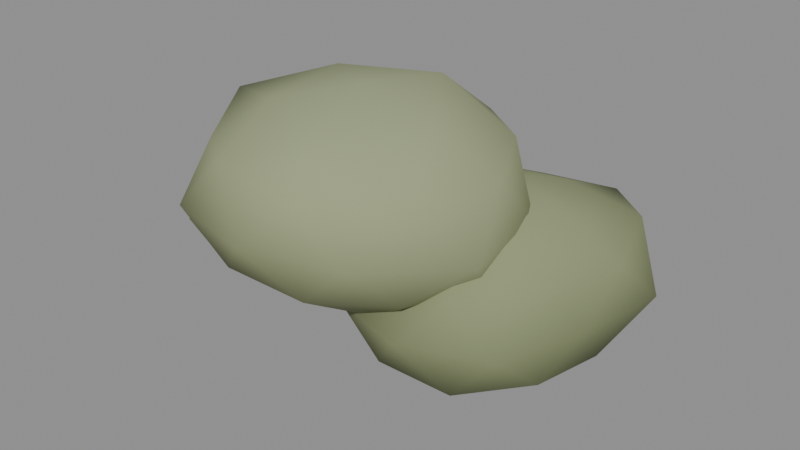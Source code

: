 # Source: bush_native.blend  (saved by Blender 5.1.30; exported with 4.5.12 LTS)
import bpy
from mathutils import Matrix  # noqa: F401  (used for matrix-valued properties, if any)

bpy.ops.wm.read_factory_settings(use_empty=True)
scene = bpy.context.scene
scene.name = 'Scene'

# ---- materials (node trees are filled in below, after node groups)
mat_m_bush_native = bpy.data.materials.new('M_bush_native')

# ---- material node trees
mat_m_bush_native.use_nodes = True; mat_m_bush_native.node_tree.nodes.clear()
_N = mat_m_bush_native.node_tree.nodes; _L = mat_m_bush_native.node_tree.links
n0 = _N.new('ShaderNodeBsdfPrincipled'); n0.name = 'Principled BSDF'; n0.location = (-200, 100)
n0.inputs[2].default_value = 0.88
n0.inputs[13].default_value = 0.15
n1 = _N.new('ShaderNodeOutputMaterial'); n1.name = 'Material Output'; n1.location = (200, 100)
n2 = _N.new('ShaderNodeVertexColor'); n2.name = 'Color Attribute'; n2.location = (0, 0)
n2.layer_name = 'Col'
_L.new(n0.outputs[0], n1.inputs[0])
_L.new(n2.outputs[0], n0.inputs[0])
n1.is_active_output = True

# ---- meshes
me_icosphere = bpy.data.meshes.new('Icosphere')
me_icosphere.from_pydata([(-0.04984, -0.1151, 0.258), (0.3562, -0.3977, 0.4902), (-0.2011, -0.5612, 0.4941), (-0.5359, -0.1151, 0.4953), (-0.1994, 0.326, 0.4959), (0.3491, 0.1627, 0.493), (0.1134, -0.5965, 0.8196), (-0.4422, -0.3882, 0.8057), (-0.4499, 0.1634, 0.8088), (0.1118, 0.3617, 0.818), (0.4841, -0.1151, 0.8214), (-0.04984, -0.1151, 1.001), (-0.1398, -0.3805, 0.3493), (0.1948, -0.2853, 0.3378), (0.09261, -0.5351, 0.4685), (0.4474, -0.1151, 0.4542), (0.1827, 0.04682, 0.3533), (-0.3336, -0.1151, 0.3571), (-0.404, -0.3616, 0.4777), (-0.139, 0.1479, 0.3521), (-0.4232, 0.1449, 0.4683), (0.09553, 0.3136, 0.4648), (0.5555, -0.3035, 0.6507), (0.497, 0.05516, 0.6507), (-0.04984, -0.656, 0.6507), (0.2881, -0.5607, 0.6507), (-0.607, -0.2885, 0.6507), (-0.3959, -0.5714, 0.6507), (-0.3674, 0.3037, 0.6507), (-0.5802, 0.05004, 0.6507), (0.2801, 0.3201, 0.6507), (-0.04984, 0.4636, 0.6507), (0.3426, -0.3882, 0.8423), (-0.2034, -0.5679, 0.8471), (-0.5945, -0.1151, 0.8659), (-0.2174, 0.3789, 0.8649), (0.3488, 0.1624, 0.8454), (0.04165, -0.3849, 0.957), (0.2392, -0.1151, 0.9497), (-0.2796, -0.275, 0.9445), (-0.2973, 0.05716, 0.9671), (0.0487, 0.1755, 0.9806), (0.3412, 0.1409, 0.0), (0.6677, -0.1329, 0.2169), (0.208, -0.3323, 0.2062), (-0.03223, 0.1409, 0.2287), (0.2082, 0.6134, 0.2065), (0.6645, 0.412, 0.2185), (0.4735, -0.329, 0.5407), (-0.0003652, -0.1455, 0.5384), (-0.02, 0.4438, 0.5478), (0.4739, 0.6123, 0.5412), (0.7549, 0.1409, 0.535), (0.3412, 0.1409, 0.7247), (0.2679, -0.1195, 0.07516), (0.5244, -0.01271, 0.08873), (0.4664, -0.3038, 0.1791), (0.7074, 0.1409, 0.1978), (0.5186, 0.2897, 0.09775), (0.1062, 0.1409, 0.07807), (0.006091, -0.14, 0.1747), (0.2664, 0.4066, 0.0691), (0.03526, 0.3975, 0.1921), (0.4444, 0.5074, 0.2134), (0.743, -0.009734, 0.374), (0.8049, 0.3148, 0.374), (0.3412, -0.4275, 0.374), (0.6313, -0.32, 0.374), (-0.06969, -0.01314, 0.374), (0.04235, -0.3338, 0.374), (0.07246, 0.5678, 0.374), (-0.09048, 0.3028, 0.374), (0.5995, 0.5513, 0.374), (0.3412, 0.6289, 0.374), (0.6514, -0.1192, 0.5585), (0.234, -0.2399, 0.541), (-0.02498, 0.1409, 0.5502), (0.2276, 0.5444, 0.5509), (0.6743, 0.4202, 0.5721), (0.4211, -0.1429, 0.6998), (0.5628, 0.1409, 0.6532), (0.1702, -0.002484, 0.6403), (0.1593, 0.2935, 0.6573), (0.4072, 0.3755, 0.6433), (-0.3462, -0.02159, 0.1938), (-0.02227, -0.2532, 0.3365), (-0.459, -0.3634, 0.3472), (-0.7244, -0.02159, 0.3433), (-0.4648, 0.3376, 0.3416), (-0.06772, 0.1775, 0.3536), (-0.2295, -0.3751, 0.5728), (-0.6405, -0.232, 0.5686), (-0.6393, 0.188, 0.5682), (-0.2305, 0.3287, 0.5718), (0.003318, -0.02159, 0.5643), (-0.3462, -0.02159, 0.7123), (-0.4084, -0.2099, 0.2603), (-0.1506, -0.1615, 0.2205), (-0.2343, -0.3605, 0.3222), (-0.01177, -0.02159, 0.3326), (-0.1684, 0.1055, 0.2422), (-0.571, -0.02159, 0.2372), (-0.6453, -0.2354, 0.3194), (-0.4127, 0.18, 0.2465), (-0.6596, 0.2025, 0.3127), (-0.2522, 0.263, 0.344), (0.04295, -0.146, 0.4581), (0.06466, 0.1098, 0.4581), (-0.3462, -0.444, 0.4581), (-0.1304, -0.3139, 0.4581), (-0.7476, -0.15, 0.4581), (-0.6064, -0.3741, 0.4581), (-0.591, 0.31, 0.4581), (-0.7398, 0.1043, 0.4581), (-0.08284, 0.3351, 0.4581), (-0.3462, 0.3658, 0.4581), (-0.08261, -0.21, 0.5804), (-0.4565, -0.3556, 0.5921), (-0.7261, -0.02159, 0.6008), (-0.4571, 0.3142, 0.5928), (-0.03187, 0.2031, 0.604), (-0.2709, -0.2496, 0.6976), (-0.1069, -0.02159, 0.6933), (-0.5221, -0.1474, 0.6719), (-0.4962, 0.08569, 0.6404), (-0.2747, 0.195, 0.6856)], [], [(0, 13, 12), (1, 13, 15), (0, 12, 17), (0, 17, 19), (0, 19, 16), (1, 15, 22), (2, 14, 24), (3, 18, 26), (4, 20, 28), (5, 21, 30), (1, 22, 25), (2, 24, 27), (3, 26, 29), (4, 28, 31), (5, 30, 23), (6, 32, 37), (7, 33, 39), (8, 34, 40), (9, 35, 41), (10, 36, 38), (38, 41, 11), (38, 36, 41), (36, 9, 41), (41, 40, 11), (41, 35, 40), (35, 8, 40), (40, 39, 11), (40, 34, 39), (34, 7, 39), (39, 37, 11), (39, 33, 37), (33, 6, 37), (37, 38, 11), (37, 32, 38), (32, 10, 38), (23, 36, 10), (23, 30, 36), (30, 9, 36), (31, 35, 9), (31, 28, 35), (28, 8, 35), (29, 34, 8), (29, 26, 34), (26, 7, 34), (27, 33, 7), (27, 24, 33), (24, 6, 33), (25, 32, 6), (25, 22, 32), (22, 10, 32), (30, 31, 9), (30, 21, 31), (21, 4, 31), (28, 29, 8), (28, 20, 29), (20, 3, 29), (26, 27, 7), (26, 18, 27), (18, 2, 27), (24, 25, 6), (24, 14, 25), (14, 1, 25), (22, 23, 10), (22, 15, 23), (15, 5, 23), (16, 21, 5), (16, 19, 21), (19, 4, 21), (19, 20, 4), (19, 17, 20), (17, 3, 20), (17, 18, 3), (17, 12, 18), (12, 2, 18), (15, 16, 5), (15, 13, 16), (13, 0, 16), (12, 14, 2), (12, 13, 14), (13, 1, 14), (42, 55, 54), (43, 55, 57), (42, 54, 59), (42, 59, 61), (42, 61, 58), (43, 57, 64), (44, 56, 66), (45, 60, 68), (46, 62, 70), (47, 63, 72), (43, 64, 67), (44, 66, 69), (45, 68, 71), (46, 70, 73), (47, 72, 65), (48, 74, 79), (49, 75, 81), (50, 76, 82), (51, 77, 83), (52, 78, 80), (80, 83, 53), (80, 78, 83), (78, 51, 83), (83, 82, 53), (83, 77, 82), (77, 50, 82), (82, 81, 53), (82, 76, 81), (76, 49, 81), (81, 79, 53), (81, 75, 79), (75, 48, 79), (79, 80, 53), (79, 74, 80), (74, 52, 80), (65, 78, 52), (65, 72, 78), (72, 51, 78), (73, 77, 51), (73, 70, 77), (70, 50, 77), (71, 76, 50), (71, 68, 76), (68, 49, 76), (69, 75, 49), (69, 66, 75), (66, 48, 75), (67, 74, 48), (67, 64, 74), (64, 52, 74), (72, 73, 51), (72, 63, 73), (63, 46, 73), (70, 71, 50), (70, 62, 71), (62, 45, 71), (68, 69, 49), (68, 60, 69), (60, 44, 69), (66, 67, 48), (66, 56, 67), (56, 43, 67), (64, 65, 52), (64, 57, 65), (57, 47, 65), (58, 63, 47), (58, 61, 63), (61, 46, 63), (61, 62, 46), (61, 59, 62), (59, 45, 62), (59, 60, 45), (59, 54, 60), (54, 44, 60), (57, 58, 47), (57, 55, 58), (55, 42, 58), (54, 56, 44), (54, 55, 56), (55, 43, 56), (84, 97, 96), (85, 97, 99), (84, 96, 101), (84, 101, 103), (84, 103, 100), (85, 99, 106), (86, 98, 108), (87, 102, 110), (88, 104, 112), (89, 105, 114), (85, 106, 109), (86, 108, 111), (87, 110, 113), (88, 112, 115), (89, 114, 107), (90, 116, 121), (91, 117, 123), (92, 118, 124), (93, 119, 125), (94, 120, 122), (122, 125, 95), (122, 120, 125), (120, 93, 125), (125, 124, 95), (125, 119, 124), (119, 92, 124), (124, 123, 95), (124, 118, 123), (118, 91, 123), (123, 121, 95), (123, 117, 121), (117, 90, 121), (121, 122, 95), (121, 116, 122), (116, 94, 122), (107, 120, 94), (107, 114, 120), (114, 93, 120), (115, 119, 93), (115, 112, 119), (112, 92, 119), (113, 118, 92), (113, 110, 118), (110, 91, 118), (111, 117, 91), (111, 108, 117), (108, 90, 117), (109, 116, 90), (109, 106, 116), (106, 94, 116), (114, 115, 93), (114, 105, 115), (105, 88, 115), (112, 113, 92), (112, 104, 113), (104, 87, 113), (110, 111, 91), (110, 102, 111), (102, 86, 111), (108, 109, 90), (108, 98, 109), (98, 85, 109), (106, 107, 94), (106, 99, 107), (99, 89, 107), (100, 105, 89), (100, 103, 105), (103, 88, 105), (103, 104, 88), (103, 101, 104), (101, 87, 104), (101, 102, 87), (101, 96, 102), (96, 86, 102), (99, 100, 89), (99, 97, 100), (97, 84, 100), (96, 98, 86), (96, 97, 98), (97, 85, 98)])
me_icosphere.polygons.foreach_set('use_smooth', [True] * 240)
_uv = me_icosphere.uv_layers.new(name='UVMap')
_uv.uv.foreach_set('vector', [0.1818, 0.0, 0.2273, 0.07873, 0.1364, 0.07873, 0.2727, 0.1575, 0.3182, 0.07873, 0.3636, 0.1575, 0.9091, 0.0, 0.9545, 0.07873, 0.8636, 0.07873, 0.7273, 0.0, 0.7727, 0.07873, 0.6818, 0.07873, 0.5455, 0.0, 0.5909, 0.07873, 0.5, 0.07873, 0.2727, 0.1575, 0.3636, 0.1575, 0.3182, 0.2362, 0.09091, 0.1575, 0.1818, 0.1575, 0.1364, 0.2362, 0.8182, 0.1575, 0.9091, 0.1575, 0.8636, 0.2362, 0.6364, 0.1575, 0.7273, 0.1575, 0.6818, 0.2362, 0.4545, 0.1575, 0.5455, 0.1575, 0.5, 0.2362, 0.2727, 0.1575, 0.3182, 0.2362, 0.2273, 0.2362, 0.09091, 0.1575, 0.1364, 0.2362, 0.04546, 0.2362, 0.8182, 0.1575, 0.8636, 0.2362, 0.7727, 0.2362, 0.6364, 0.1575, 0.6818, 0.2362, 0.5909, 0.2362, 0.4545, 0.1575, 0.5, 0.2362, 0.4091, 0.2362, 0.1818, 0.3149, 0.2727, 0.3149, 0.2273, 0.3937, 0.0, 0.3149, 0.09091, 0.3149, 0.04546, 0.3937, 0.7273, 0.3149, 0.8182, 0.3149, 0.7727, 0.3937, 0.5455, 0.3149, 0.6364, 0.3149, 0.5909, 0.3937, 0.3636, 0.3149, 0.4545, 0.3149, 0.4091, 0.3937, 0.4091, 0.3937, 0.5, 0.3937, 0.4545, 0.4724, 0.4091, 0.3937, 0.4545, 0.3149, 0.5, 0.3937, 0.4545, 0.3149, 0.5455, 0.3149, 0.5, 0.3937, 0.5909, 0.3937, 0.6818, 0.3937, 0.6364, 0.4724, 0.5909, 0.3937, 0.6364, 0.3149, 0.6818, 0.3937, 0.6364, 0.3149, 0.7273, 0.3149, 0.6818, 0.3937, 0.7727, 0.3937, 0.8636, 0.3937, 0.8182, 0.4724, 0.7727, 0.3937, 0.8182, 0.3149, 0.8636, 0.3937, 0.8182, 0.3149, 0.9091, 0.3149, 0.8636, 0.3937, 0.04546, 0.3937, 0.1364, 0.3937, 0.09091, 0.4724, 0.04546, 0.3937, 0.09091, 0.3149, 0.1364, 0.3937, 0.09091, 0.3149, 0.1818, 0.3149, 0.1364, 0.3937, 0.2273, 0.3937, 0.3182, 0.3937, 0.2727, 0.4724, 0.2273, 0.3937, 0.2727, 0.3149, 0.3182, 0.3937, 0.2727, 0.3149, 0.3636, 0.3149, 0.3182, 0.3937, 0.4091, 0.2362, 0.4545, 0.3149, 0.3636, 0.3149, 0.4091, 0.2362, 0.5, 0.2362, 0.4545, 0.3149, 0.5, 0.2362, 0.5455, 0.3149, 0.4545, 0.3149, 0.5909, 0.2362, 0.6364, 0.3149, 0.5455, 0.3149, 0.5909, 0.2362, 0.6818, 0.2362, 0.6364, 0.3149, 0.6818, 0.2362, 0.7273, 0.3149, 0.6364, 0.3149, 0.7727, 0.2362, 0.8182, 0.3149, 0.7273, 0.3149, 0.7727, 0.2362, 0.8636, 0.2362, 0.8182, 0.3149, 0.8636, 0.2362, 0.9091, 0.3149, 0.8182, 0.3149, 0.04546, 0.2362, 0.09091, 0.3149, 0.0, 0.3149, 0.04546, 0.2362, 0.1364, 0.2362, 0.09091, 0.3149, 0.1364, 0.2362, 0.1818, 0.3149, 0.09091, 0.3149, 0.2273, 0.2362, 0.2727, 0.3149, 0.1818, 0.3149, 0.2273, 0.2362, 0.3182, 0.2362, 0.2727, 0.3149, 0.3182, 0.2362, 0.3636, 0.3149, 0.2727, 0.3149, 0.5, 0.2362, 0.5909, 0.2362, 0.5455, 0.3149, 0.5, 0.2362, 0.5455, 0.1575, 0.5909, 0.2362, 0.5455, 0.1575, 0.6364, 0.1575, 0.5909, 0.2362, 0.6818, 0.2362, 0.7727, 0.2362, 0.7273, 0.3149, 0.6818, 0.2362, 0.7273, 0.1575, 0.7727, 0.2362, 0.7273, 0.1575, 0.8182, 0.1575, 0.7727, 0.2362, 0.8636, 0.2362, 0.9545, 0.2362, 0.9091, 0.3149, 0.8636, 0.2362, 0.9091, 0.1575, 0.9545, 0.2362, 0.9091, 0.1575, 1.0, 0.1575, 0.9545, 0.2362, 0.1364, 0.2362, 0.2273, 0.2362, 0.1818, 0.3149, 0.1364, 0.2362, 0.1818, 0.1575, 0.2273, 0.2362, 0.1818, 0.1575, 0.2727, 0.1575, 0.2273, 0.2362, 0.3182, 0.2362, 0.4091, 0.2362, 0.3636, 0.3149, 0.3182, 0.2362, 0.3636, 0.1575, 0.4091, 0.2362, 0.3636, 0.1575, 0.4545, 0.1575, 0.4091, 0.2362, 0.5, 0.07873, 0.5455, 0.1575, 0.4545, 0.1575, 0.5, 0.07873, 0.5909, 0.07873, 0.5455, 0.1575, 0.5909, 0.07873, 0.6364, 0.1575, 0.5455, 0.1575, 0.6818, 0.07873, 0.7273, 0.1575, 0.6364, 0.1575, 0.6818, 0.07873, 0.7727, 0.07873, 0.7273, 0.1575, 0.7727, 0.07873, 0.8182, 0.1575, 0.7273, 0.1575, 0.8636, 0.07873, 0.9091, 0.1575, 0.8182, 0.1575, 0.8636, 0.07873, 0.9545, 0.07873, 0.9091, 0.1575, 0.9545, 0.07873, 1.0, 0.1575, 0.9091, 0.1575, 0.3636, 0.1575, 0.4091, 0.07873, 0.4545, 0.1575, 0.3636, 0.1575, 0.3182, 0.07873, 0.4091, 0.07873, 0.3182, 0.07873, 0.3636, 0.0, 0.4091, 0.07873, 0.1364, 0.07873, 0.1818, 0.1575, 0.09091, 0.1575, 0.1364, 0.07873, 0.2273, 0.07873, 0.1818, 0.1575, 0.2273, 0.07873, 0.2727, 0.1575, 0.1818, 0.1575, 0.1818, 0.0, 0.2273, 0.07873, 0.1364, 0.07873, 0.2727, 0.1575, 0.3182, 0.07873, 0.3636, 0.1575, 0.9091, 0.0, 0.9545, 0.07873, 0.8636, 0.07873, 0.7273, 0.0, 0.7727, 0.07873, 0.6818, 0.07873, 0.5455, 0.0, 0.5909, 0.07873, 0.5, 0.07873, 0.2727, 0.1575, 0.3636, 0.1575, 0.3182, 0.2362, 0.09091, 0.1575, 0.1818, 0.1575, 0.1364, 0.2362, 0.8182, 0.1575, 0.9091, 0.1575, 0.8636, 0.2362, 0.6364, 0.1575, 0.7273, 0.1575, 0.6818, 0.2362, 0.4545, 0.1575, 0.5455, 0.1575, 0.5, 0.2362, 0.2727, 0.1575, 0.3182, 0.2362, 0.2273, 0.2362, 0.09091, 0.1575, 0.1364, 0.2362, 0.04546, 0.2362, 0.8182, 0.1575, 0.8636, 0.2362, 0.7727, 0.2362, 0.6364, 0.1575, 0.6818, 0.2362, 0.5909, 0.2362, 0.4545, 0.1575, 0.5, 0.2362, 0.4091, 0.2362, 0.1818, 0.3149, 0.2727, 0.3149, 0.2273, 0.3937, 0.0, 0.3149, 0.09091, 0.3149, 0.04546, 0.3937, 0.7273, 0.3149, 0.8182, 0.3149, 0.7727, 0.3937, 0.5455, 0.3149, 0.6364, 0.3149, 0.5909, 0.3937, 0.3636, 0.3149, 0.4545, 0.3149, 0.4091, 0.3937, 0.4091, 0.3937, 0.5, 0.3937, 0.4545, 0.4724, 0.4091, 0.3937, 0.4545, 0.3149, 0.5, 0.3937, 0.4545, 0.3149, 0.5455, 0.3149, 0.5, 0.3937, 0.5909, 0.3937, 0.6818, 0.3937, 0.6364, 0.4724, 0.5909, 0.3937, 0.6364, 0.3149, 0.6818, 0.3937, 0.6364, 0.3149, 0.7273, 0.3149, 0.6818, 0.3937, 0.7727, 0.3937, 0.8636, 0.3937, 0.8182, 0.4724, 0.7727, 0.3937, 0.8182, 0.3149, 0.8636, 0.3937, 0.8182, 0.3149, 0.9091, 0.3149, 0.8636, 0.3937, 0.04546, 0.3937, 0.1364, 0.3937, 0.09091, 0.4724, 0.04546, 0.3937, 0.09091, 0.3149, 0.1364, 0.3937, 0.09091, 0.3149, 0.1818, 0.3149, 0.1364, 0.3937, 0.2273, 0.3937, 0.3182, 0.3937, 0.2727, 0.4724, 0.2273, 0.3937, 0.2727, 0.3149, 0.3182, 0.3937, 0.2727, 0.3149, 0.3636, 0.3149, 0.3182, 0.3937, 0.4091, 0.2362, 0.4545, 0.3149, 0.3636, 0.3149, 0.4091, 0.2362, 0.5, 0.2362, 0.4545, 0.3149, 0.5, 0.2362, 0.5455, 0.3149, 0.4545, 0.3149, 0.5909, 0.2362, 0.6364, 0.3149, 0.5455, 0.3149, 0.5909, 0.2362, 0.6818, 0.2362, 0.6364, 0.3149, 0.6818, 0.2362, 0.7273, 0.3149, 0.6364, 0.3149, 0.7727, 0.2362, 0.8182, 0.3149, 0.7273, 0.3149, 0.7727, 0.2362, 0.8636, 0.2362, 0.8182, 0.3149, 0.8636, 0.2362, 0.9091, 0.3149, 0.8182, 0.3149, 0.04546, 0.2362, 0.09091, 0.3149, 0.0, 0.3149, 0.04546, 0.2362, 0.1364, 0.2362, 0.09091, 0.3149, 0.1364, 0.2362, 0.1818, 0.3149, 0.09091, 0.3149, 0.2273, 0.2362, 0.2727, 0.3149, 0.1818, 0.3149, 0.2273, 0.2362, 0.3182, 0.2362, 0.2727, 0.3149, 0.3182, 0.2362, 0.3636, 0.3149, 0.2727, 0.3149, 0.5, 0.2362, 0.5909, 0.2362, 0.5455, 0.3149, 0.5, 0.2362, 0.5455, 0.1575, 0.5909, 0.2362, 0.5455, 0.1575, 0.6364, 0.1575, 0.5909, 0.2362, 0.6818, 0.2362, 0.7727, 0.2362, 0.7273, 0.3149, 0.6818, 0.2362, 0.7273, 0.1575, 0.7727, 0.2362, 0.7273, 0.1575, 0.8182, 0.1575, 0.7727, 0.2362, 0.8636, 0.2362, 0.9545, 0.2362, 0.9091, 0.3149, 0.8636, 0.2362, 0.9091, 0.1575, 0.9545, 0.2362, 0.9091, 0.1575, 1.0, 0.1575, 0.9545, 0.2362, 0.1364, 0.2362, 0.2273, 0.2362, 0.1818, 0.3149, 0.1364, 0.2362, 0.1818, 0.1575, 0.2273, 0.2362, 0.1818, 0.1575, 0.2727, 0.1575, 0.2273, 0.2362, 0.3182, 0.2362, 0.4091, 0.2362, 0.3636, 0.3149, 0.3182, 0.2362, 0.3636, 0.1575, 0.4091, 0.2362, 0.3636, 0.1575, 0.4545, 0.1575, 0.4091, 0.2362, 0.5, 0.07873, 0.5455, 0.1575, 0.4545, 0.1575, 0.5, 0.07873, 0.5909, 0.07873, 0.5455, 0.1575, 0.5909, 0.07873, 0.6364, 0.1575, 0.5455, 0.1575, 0.6818, 0.07873, 0.7273, 0.1575, 0.6364, 0.1575, 0.6818, 0.07873, 0.7727, 0.07873, 0.7273, 0.1575, 0.7727, 0.07873, 0.8182, 0.1575, 0.7273, 0.1575, 0.8636, 0.07873, 0.9091, 0.1575, 0.8182, 0.1575, 0.8636, 0.07873, 0.9545, 0.07873, 0.9091, 0.1575, 0.9545, 0.07873, 1.0, 0.1575, 0.9091, 0.1575, 0.3636, 0.1575, 0.4091, 0.07873, 0.4545, 0.1575, 0.3636, 0.1575, 0.3182, 0.07873, 0.4091, 0.07873, 0.3182, 0.07873, 0.3636, 0.0, 0.4091, 0.07873, 0.1364, 0.07873, 0.1818, 0.1575, 0.09091, 0.1575, 0.1364, 0.07873, 0.2273, 0.07873, 0.1818, 0.1575, 0.2273, 0.07873, 0.2727, 0.1575, 0.1818, 0.1575, 0.1818, 0.0, 0.2273, 0.07873, 0.1364, 0.07873, 0.2727, 0.1575, 0.3182, 0.07873, 0.3636, 0.1575, 0.9091, 0.0, 0.9545, 0.07873, 0.8636, 0.07873, 0.7273, 0.0, 0.7727, 0.07873, 0.6818, 0.07873, 0.5455, 0.0, 0.5909, 0.07873, 0.5, 0.07873, 0.2727, 0.1575, 0.3636, 0.1575, 0.3182, 0.2362, 0.09091, 0.1575, 0.1818, 0.1575, 0.1364, 0.2362, 0.8182, 0.1575, 0.9091, 0.1575, 0.8636, 0.2362, 0.6364, 0.1575, 0.7273, 0.1575, 0.6818, 0.2362, 0.4545, 0.1575, 0.5455, 0.1575, 0.5, 0.2362, 0.2727, 0.1575, 0.3182, 0.2362, 0.2273, 0.2362, 0.09091, 0.1575, 0.1364, 0.2362, 0.04546, 0.2362, 0.8182, 0.1575, 0.8636, 0.2362, 0.7727, 0.2362, 0.6364, 0.1575, 0.6818, 0.2362, 0.5909, 0.2362, 0.4545, 0.1575, 0.5, 0.2362, 0.4091, 0.2362, 0.1818, 0.3149, 0.2727, 0.3149, 0.2273, 0.3937, 0.0, 0.3149, 0.09091, 0.3149, 0.04546, 0.3937, 0.7273, 0.3149, 0.8182, 0.3149, 0.7727, 0.3937, 0.5455, 0.3149, 0.6364, 0.3149, 0.5909, 0.3937, 0.3636, 0.3149, 0.4545, 0.3149, 0.4091, 0.3937, 0.4091, 0.3937, 0.5, 0.3937, 0.4545, 0.4724, 0.4091, 0.3937, 0.4545, 0.3149, 0.5, 0.3937, 0.4545, 0.3149, 0.5455, 0.3149, 0.5, 0.3937, 0.5909, 0.3937, 0.6818, 0.3937, 0.6364, 0.4724, 0.5909, 0.3937, 0.6364, 0.3149, 0.6818, 0.3937, 0.6364, 0.3149, 0.7273, 0.3149, 0.6818, 0.3937, 0.7727, 0.3937, 0.8636, 0.3937, 0.8182, 0.4724, 0.7727, 0.3937, 0.8182, 0.3149, 0.8636, 0.3937, 0.8182, 0.3149, 0.9091, 0.3149, 0.8636, 0.3937, 0.04546, 0.3937, 0.1364, 0.3937, 0.09091, 0.4724, 0.04546, 0.3937, 0.09091, 0.3149, 0.1364, 0.3937, 0.09091, 0.3149, 0.1818, 0.3149, 0.1364, 0.3937, 0.2273, 0.3937, 0.3182, 0.3937, 0.2727, 0.4724, 0.2273, 0.3937, 0.2727, 0.3149, 0.3182, 0.3937, 0.2727, 0.3149, 0.3636, 0.3149, 0.3182, 0.3937, 0.4091, 0.2362, 0.4545, 0.3149, 0.3636, 0.3149, 0.4091, 0.2362, 0.5, 0.2362, 0.4545, 0.3149, 0.5, 0.2362, 0.5455, 0.3149, 0.4545, 0.3149, 0.5909, 0.2362, 0.6364, 0.3149, 0.5455, 0.3149, 0.5909, 0.2362, 0.6818, 0.2362, 0.6364, 0.3149, 0.6818, 0.2362, 0.7273, 0.3149, 0.6364, 0.3149, 0.7727, 0.2362, 0.8182, 0.3149, 0.7273, 0.3149, 0.7727, 0.2362, 0.8636, 0.2362, 0.8182, 0.3149, 0.8636, 0.2362, 0.9091, 0.3149, 0.8182, 0.3149, 0.04546, 0.2362, 0.09091, 0.3149, 0.0, 0.3149, 0.04546, 0.2362, 0.1364, 0.2362, 0.09091, 0.3149, 0.1364, 0.2362, 0.1818, 0.3149, 0.09091, 0.3149, 0.2273, 0.2362, 0.2727, 0.3149, 0.1818, 0.3149, 0.2273, 0.2362, 0.3182, 0.2362, 0.2727, 0.3149, 0.3182, 0.2362, 0.3636, 0.3149, 0.2727, 0.3149, 0.5, 0.2362, 0.5909, 0.2362, 0.5455, 0.3149, 0.5, 0.2362, 0.5455, 0.1575, 0.5909, 0.2362, 0.5455, 0.1575, 0.6364, 0.1575, 0.5909, 0.2362, 0.6818, 0.2362, 0.7727, 0.2362, 0.7273, 0.3149, 0.6818, 0.2362, 0.7273, 0.1575, 0.7727, 0.2362, 0.7273, 0.1575, 0.8182, 0.1575, 0.7727, 0.2362, 0.8636, 0.2362, 0.9545, 0.2362, 0.9091, 0.3149, 0.8636, 0.2362, 0.9091, 0.1575, 0.9545, 0.2362, 0.9091, 0.1575, 1.0, 0.1575, 0.9545, 0.2362, 0.1364, 0.2362, 0.2273, 0.2362, 0.1818, 0.3149, 0.1364, 0.2362, 0.1818, 0.1575, 0.2273, 0.2362, 0.1818, 0.1575, 0.2727, 0.1575, 0.2273, 0.2362, 0.3182, 0.2362, 0.4091, 0.2362, 0.3636, 0.3149, 0.3182, 0.2362, 0.3636, 0.1575, 0.4091, 0.2362, 0.3636, 0.1575, 0.4545, 0.1575, 0.4091, 0.2362, 0.5, 0.07873, 0.5455, 0.1575, 0.4545, 0.1575, 0.5, 0.07873, 0.5909, 0.07873, 0.5455, 0.1575, 0.5909, 0.07873, 0.6364, 0.1575, 0.5455, 0.1575, 0.6818, 0.07873, 0.7273, 0.1575, 0.6364, 0.1575, 0.6818, 0.07873, 0.7727, 0.07873, 0.7273, 0.1575, 0.7727, 0.07873, 0.8182, 0.1575, 0.7273, 0.1575, 0.8636, 0.07873, 0.9091, 0.1575, 0.8182, 0.1575, 0.8636, 0.07873, 0.9545, 0.07873, 0.9091, 0.1575, 0.9545, 0.07873, 1.0, 0.1575, 0.9091, 0.1575, 0.3636, 0.1575, 0.4091, 0.07873, 0.4545, 0.1575, 0.3636, 0.1575, 0.3182, 0.07873, 0.4091, 0.07873, 0.3182, 0.07873, 0.3636, 0.0, 0.4091, 0.07873, 0.1364, 0.07873, 0.1818, 0.1575, 0.09091, 0.1575, 0.1364, 0.07873, 0.2273, 0.07873, 0.1818, 0.1575, 0.2273, 0.07873, 0.2727, 0.1575, 0.1818, 0.1575])
_ca = me_icosphere.color_attributes.new('Col', 'FLOAT_COLOR', 'POINT')
_ca.data.foreach_set('color', [0.1913, 0.2178, 0.1118, 1.0, 0.253, 0.2836, 0.1513, 1.0, 0.2494, 0.2772, 0.148, 1.0, 0.2523, 0.2842, 0.1518, 1.0, 0.249, 0.2831, 0.1512, 1.0, 0.2403, 0.2738, 0.1461, 1.0, 0.3234, 0.3574, 0.2008, 1.0, 0.3162, 0.3577, 0.2006, 1.0, 0.2963, 0.3354, 0.1881, 1.0, 0.31, 0.3488, 0.196, 1.0, 0.3148, 0.3497, 0.1966, 1.0, 0.3462, 0.3885, 0.2244, 1.0, 0.2217, 0.2484, 0.1295, 1.0, 0.2156, 0.2447, 0.1273, 1.0, 0.2597, 0.2886, 0.1534, 1.0, 0.2342, 0.2665, 0.1414, 1.0, 0.2016, 0.2316, 0.1208, 1.0, 0.2183, 0.2456, 0.1282, 1.0, 0.2434, 0.2731, 0.1454, 1.0, 0.2151, 0.2451, 0.1279, 1.0, 0.2511, 0.284, 0.151, 1.0, 0.2298, 0.2624, 0.1394, 1.0, 0.2778, 0.3096, 0.1695, 1.0, 0.2825, 0.317, 0.1735, 1.0, 0.2874, 0.3169, 0.1735, 1.0, 0.2939, 0.3249, 0.1779, 1.0, 0.2861, 0.3244, 0.1776, 1.0, 0.276, 0.3096, 0.1695, 1.0, 0.2754, 0.3123, 0.1709, 1.0, 0.2792, 0.3157, 0.1728, 1.0, 0.2773, 0.3131, 0.1714, 1.0, 0.2679, 0.3044, 0.1666, 1.0, 0.3169, 0.3508, 0.1978, 1.0, 0.3203, 0.357, 0.2015, 1.0, 0.3114, 0.3537, 0.2002, 1.0, 0.3083, 0.3491, 0.1975, 1.0, 0.3313, 0.369, 0.2082, 1.0, 0.3341, 0.3718, 0.2134, 1.0, 0.3407, 0.3785, 0.2169, 1.0, 0.3353, 0.3786, 0.2169, 1.0, 0.3316, 0.3756, 0.2158, 1.0, 0.353, 0.3954, 0.2277, 1.0, 0.1506, 0.1777, 0.08729, 1.0, 0.1984, 0.2305, 0.1175, 1.0, 0.1917, 0.2189, 0.1114, 1.0, 0.187, 0.2148, 0.1097, 1.0, 0.1945, 0.2243, 0.1142, 1.0, 0.1894, 0.2189, 0.1117, 1.0, 0.2593, 0.2908, 0.1564, 1.0, 0.2445, 0.2758, 0.1483, 1.0, 0.2489, 0.2833, 0.1526, 1.0, 0.2518, 0.2867, 0.1542, 1.0, 0.2572, 0.2887, 0.1551, 1.0, 0.3019, 0.3382, 0.1873, 1.0, 0.1563, 0.1822, 0.0907, 1.0, 0.1666, 0.1965, 0.09804, 1.0, 0.1798, 0.2081, 0.1054, 1.0, 0.1931, 0.2239, 0.1138, 1.0, 0.1694, 0.199, 0.09941, 1.0, 0.1645, 0.1911, 0.09515, 1.0, 0.1771, 0.2023, 0.1024, 1.0, 0.1712, 0.1998, 0.09932, 1.0, 0.1926, 0.2214, 0.1124, 1.0, 0.1914, 0.2225, 0.1134, 1.0, 0.2297, 0.2618, 0.1371, 1.0, 0.225, 0.2546, 0.1333, 1.0, 0.2307, 0.2602, 0.1362, 1.0, 0.2302, 0.2616, 0.1369, 1.0, 0.2124, 0.2417, 0.1265, 1.0, 0.2268, 0.2552, 0.1336, 1.0, 0.2208, 0.2526, 0.1322, 1.0, 0.2204, 0.2516, 0.1317, 1.0, 0.2182, 0.2503, 0.131, 1.0, 0.2193, 0.2523, 0.1321, 1.0, 0.2611, 0.2936, 0.1584, 1.0, 0.2507, 0.2819, 0.1516, 1.0, 0.2536, 0.2881, 0.1552, 1.0, 0.2481, 0.2827, 0.1523, 1.0, 0.2696, 0.3031, 0.1638, 1.0, 0.2841, 0.3173, 0.1751, 1.0, 0.2872, 0.3217, 0.1762, 1.0, 0.269, 0.3032, 0.1657, 1.0, 0.2771, 0.3133, 0.1717, 1.0, 0.2801, 0.3158, 0.1726, 1.0, 0.1858, 0.2093, 0.1063, 1.0, 0.213, 0.2405, 0.1251, 1.0, 0.2221, 0.2488, 0.1297, 1.0, 0.2313, 0.2607, 0.1358, 1.0, 0.2298, 0.2607, 0.1358, 1.0, 0.212, 0.2422, 0.1264, 1.0, 0.2564, 0.2868, 0.155, 1.0, 0.2698, 0.3053, 0.1649, 1.0, 0.268, 0.3031, 0.1637, 1.0, 0.2627, 0.2984, 0.1613, 1.0, 0.251, 0.2841, 0.1534, 1.0, 0.2837, 0.3212, 0.1775, 1.0, 0.2009, 0.2249, 0.1155, 1.0, 0.1873, 0.212, 0.1082, 1.0, 0.2151, 0.2409, 0.125, 1.0, 0.2022, 0.2308, 0.12, 1.0, 0.1929, 0.2198, 0.1126, 1.0, 0.2042, 0.2291, 0.1172, 1.0, 0.2181, 0.2449, 0.127, 1.0, 0.2066, 0.2336, 0.1197, 1.0, 0.2287, 0.259, 0.1342, 1.0, 0.2226, 0.253, 0.1318, 1.0, 0.2286, 0.2587, 0.1373, 1.0, 0.227, 0.2589, 0.1374, 1.0, 0.2402, 0.2688, 0.1427, 1.0, 0.2357, 0.2642, 0.1402, 1.0, 0.25, 0.2826, 0.15, 1.0, 0.2469, 0.2787, 0.1479, 1.0, 0.2508, 0.2845, 0.151, 1.0, 0.2546, 0.288, 0.1528, 1.0, 0.2361, 0.2691, 0.1428, 1.0, 0.2481, 0.2818, 0.1496, 1.0, 0.2533, 0.2848, 0.1542, 1.0, 0.2675, 0.3014, 0.1634, 1.0, 0.2762, 0.3124, 0.1697, 1.0, 0.2681, 0.3039, 0.1648, 1.0, 0.2674, 0.3034, 0.1648, 1.0, 0.2801, 0.3153, 0.1739, 1.0, 0.2796, 0.3159, 0.1741, 1.0, 0.283, 0.3204, 0.1759, 1.0, 0.2758, 0.312, 0.1705, 1.0, 0.2826, 0.3203, 0.1763, 1.0])
me_icosphere.materials.append(mat_m_bush_native)
me_icosphere.update()

# ---- objects
ob_bush_native = bpy.data.objects.new('bush_native', me_icosphere)

# ---- transforms, parenting, visibility, modifiers, constraints
ob_bush_native.location = (0.0, 0.0, 0.0)

# ---- collection membership
scene.collection.objects.link(ob_bush_native)

# ---- scene / render settings (as saved in the file)
scene.frame_start = 1; scene.frame_end = 250; scene.frame_set(1)
scene.render.engine = 'BLENDER_EEVEE_NEXT'
scene.render.bake_bias = 0.0
scene.render.bake_samples = 0
scene.cycles.sampling_pattern = 'TABULATED_SOBOL'
scene.eevee.use_volume_custom_range = False
bpy.context.view_layer.update()

# ---- added for rendering (the .blend has no active camera and no usable light): camera, sun + grey world if the file has none
cam_auto = bpy.data.cameras.new('AutoCamera')
cam_auto.lens = 50.0
cam_auto.sensor_width = 36.0
cam_auto.clip_end = 1000.0
ob_auto_camera = bpy.data.objects.new('AutoCamera', cam_auto)
scene.collection.objects.link(ob_auto_camera)
ob_auto_camera.location = (2.11051, -2.51177, 2.16587)
ob_auto_camera.rotation_euler = (1.09748, -7.21219e-08, 0.694738)
scene.camera = ob_auto_camera
light_auto_sun = bpy.data.lights.new('AutoSun', 'SUN')
light_auto_sun.energy = 3.0
light_auto_sun.angle = 0.0523599
ob_auto_sun = bpy.data.objects.new('AutoSun', light_auto_sun)
scene.collection.objects.link(ob_auto_sun)
ob_auto_sun.rotation_euler = (0.872665, 0.174533, 0.523599)
if scene.world is None:
    world_auto = bpy.data.worlds.new('AutoWorld')
    world_auto.color = (0.3, 0.3, 0.3)
    scene.world = world_auto
bpy.context.view_layer.update()
